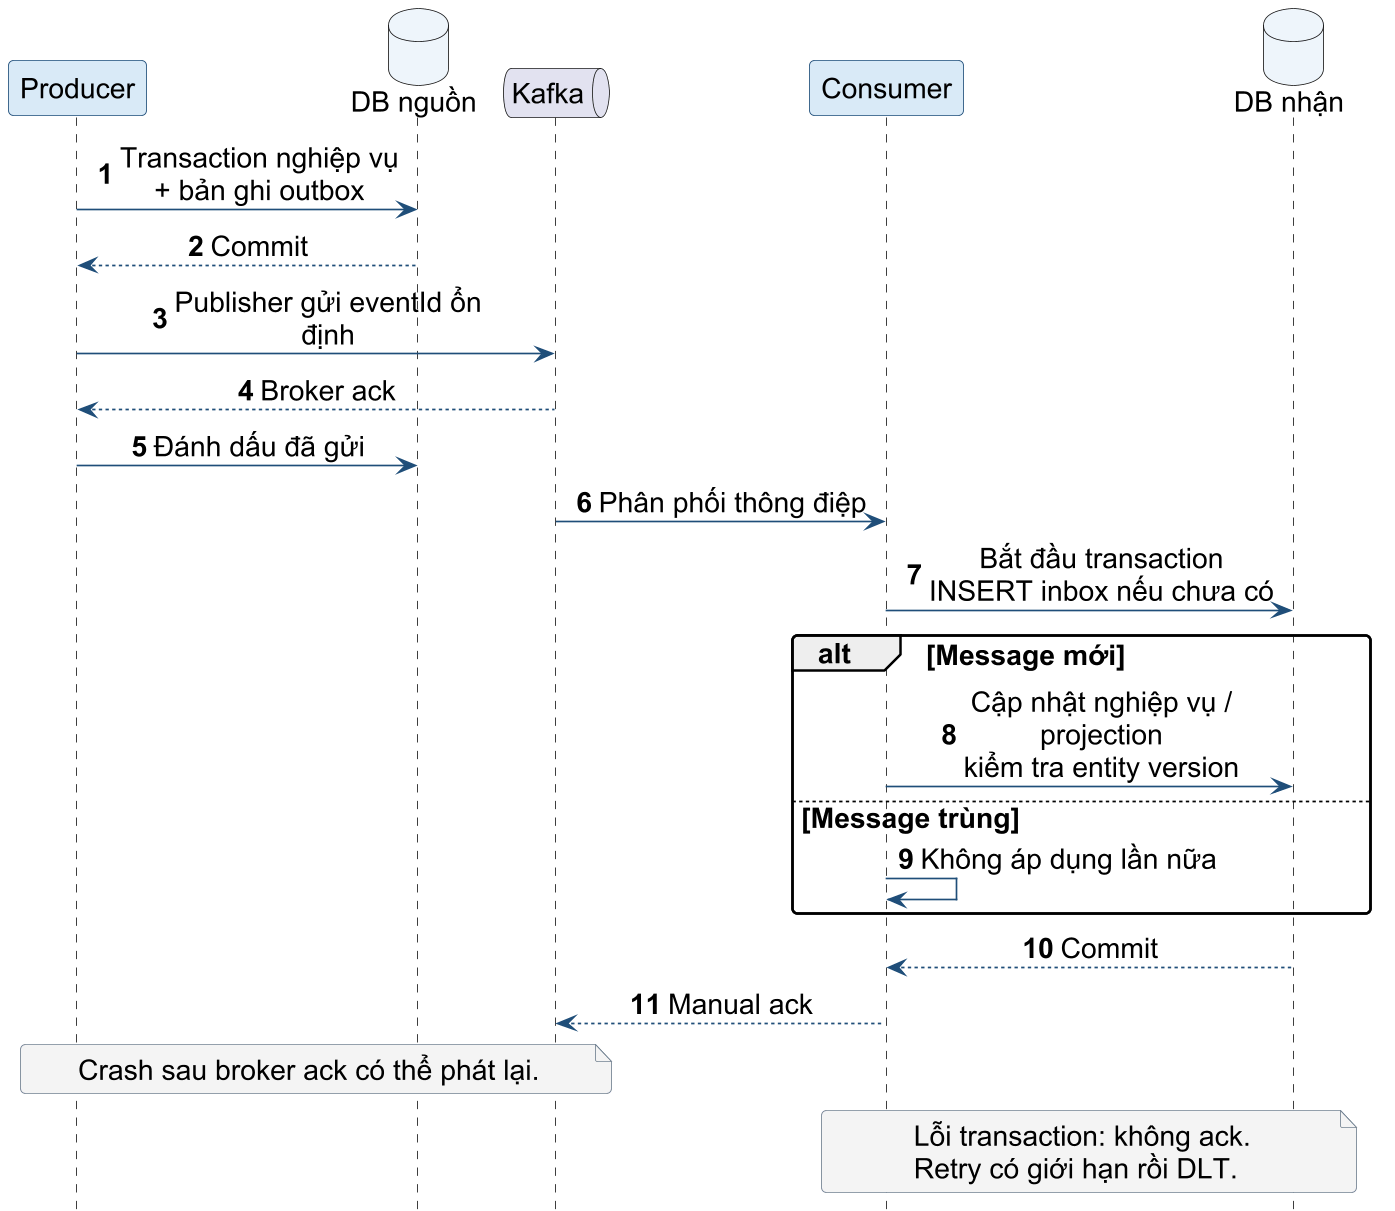

The diagram above was rendered by PlantUML. Its source (embedded in the PNG):
@startuml
skinparam backgroundColor white
skinparam defaultFontName Arial
skinparam defaultFontSize 17
skinparam shadowing false
skinparam roundcorner 6
skinparam dpi 160
skinparam ArrowColor #1F4E79
skinparam LineColor #1F4E79
skinparam ParticipantBackgroundColor #D9EAF7
skinparam ParticipantBorderColor #1F4E79
skinparam ActorBorderColor #1F4E79
skinparam DatabaseBackgroundColor #EEF5FB
skinparam RectangleBackgroundColor #EEF5FB
skinparam RectangleBorderColor #1F4E79
skinparam ComponentBackgroundColor #D9EAF7
skinparam ComponentBorderColor #1F4E79
skinparam NoteBackgroundColor #F4F4F4
skinparam NoteBorderColor #708090
skinparam maxMessageSize 220
skinparam sequenceMessageAlign center
hide footbox
autonumber
participant Producer as P
database "DB nguồn" as DB
queue Kafka as K
participant Consumer as C
database "DB nhận" as R
P -> DB : Transaction nghiệp vụ\n+ bản ghi outbox
DB --> P : Commit
P -> K : Publisher gửi eventId ổn định
K --> P : Broker ack
P -> DB : Đánh dấu đã gửi
K -> C : Phân phối thông điệp
C -> R : Bắt đầu transaction\nINSERT inbox nếu chưa có
alt Message mới
 C -> R : Cập nhật nghiệp vụ / projection\nkiểm tra entity version
else Message trùng
 C -> C : Không áp dụng lần nữa
end
R --> C : Commit
C --> K : Manual ack
note over P,K
Crash sau broker ack có thể phát lại.
end note
note over C,R
Lỗi transaction: không ack.
Retry có giới hạn rồi DLT.
end note

@enduml